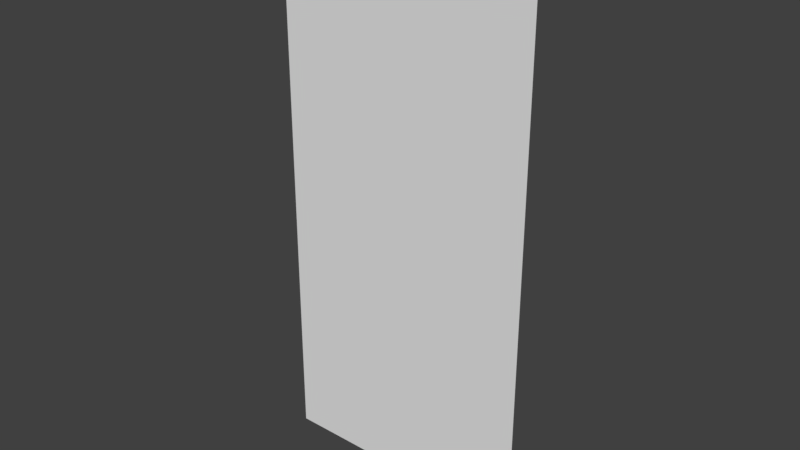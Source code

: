 # Source: CutOut.blend  (saved by Blender 2.79.0; exported with 4.5.12 LTS)
import bpy
from mathutils import Matrix  # noqa: F401  (used for matrix-valued properties, if any)

bpy.ops.wm.read_factory_settings(use_empty=True)
scene = bpy.context.scene
scene.name = 'Scene'

# ---- collections
col_collection_1 = bpy.data.collections.new('Collection 1'); scene.collection.children.link(col_collection_1)

# ---- materials (node trees are filled in below, after node groups)
mat_cutout = bpy.data.materials.new('CutOut')
mat_cutout.alpha_threshold = 0.0
mat_cutout.use_transparent_shadow = False
mat_cutout.roughness = 0.5

# ---- material node trees

# ---- world
world_world = bpy.data.worlds.new('World'); scene.world = world_world
world_world.color = (0.05088, 0.05088, 0.05088)
world_world.use_sun_shadow = False
world_world.sun_shadow_jitter_overblur = 0.0
world_world.cycles.sampling_method = 'MANUAL'

# ---- meshes
me_plane = bpy.data.meshes.new('Plane')
me_plane.from_pydata([(-0.4128, 0.0, 0.0), (0.4128, 0.0, 0.0), (-0.4128, 0.0, 1.739), (0.4128, 0.0, 1.739)], [], [(0, 1, 3, 2)])
_uv = me_plane.uv_layers.new(name='UVMap')
_uv.uv.foreach_set('vector', [0.0, 0.0, 1.0, 0.0, 1.0, 1.0, 0.0, 1.0])
me_plane.materials.append(mat_cutout)
me_plane.use_remesh_preserve_volume = False
me_plane.use_remesh_preserve_attributes = False
me_plane.use_mirror_vertex_groups = False
me_plane.update()

# ---- objects
ob_plane = bpy.data.objects.new('Plane', me_plane)

# ---- transforms, parenting, visibility, modifiers, constraints
ob_plane.location = (0.0, 0.0, 0.0)
ob_plane.lineart.crease_threshold = 0.0

# ---- collection membership
col_collection_1.objects.link(ob_plane)

# ---- scene / render settings (as saved in the file)
scene.frame_start = 1; scene.frame_end = 250; scene.frame_set(1)
scene.render.engine = 'BLENDER_EEVEE_NEXT'
scene.render.resolution_percentage = 50
scene.render.dither_intensity = 0.0
scene.cycles.use_denoising = False
scene.cycles.samples = 128
scene.cycles.sampling_pattern = 'TABULATED_SOBOL'
scene.cycles.use_adaptive_sampling = False
scene.cycles.use_light_tree = False
scene.cycles.blur_glossy = 0.0
scene.cycles.sample_clamp_indirect = 0.0
scene.view_settings.view_transform = 'Standard'
bpy.context.view_layer.update()

# ---- added for rendering (the .blend has no active camera and no usable light): camera, sun
cam_auto = bpy.data.cameras.new('AutoCamera')
cam_auto.lens = 50.0
cam_auto.sensor_width = 36.0
cam_auto.clip_end = 1000.0
ob_auto_camera = bpy.data.objects.new('AutoCamera', cam_auto)
scene.collection.objects.link(ob_auto_camera)
ob_auto_camera.location = (1.78071, -2.13686, 2.29384)
ob_auto_camera.rotation_euler = (1.09748, -7.21219e-08, 0.694738)
scene.camera = ob_auto_camera
light_auto_sun = bpy.data.lights.new('AutoSun', 'SUN')
light_auto_sun.energy = 3.0
light_auto_sun.angle = 0.0523599
ob_auto_sun = bpy.data.objects.new('AutoSun', light_auto_sun)
scene.collection.objects.link(ob_auto_sun)
ob_auto_sun.rotation_euler = (0.872665, 0.174533, 0.523599)
bpy.context.view_layer.update()
